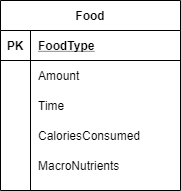

The diagram above was exported from draw.io. Its source (the exported page's mxGraphModel, read from the mxfile embedded in the PNG):
<mxGraphModel dx="868" dy="482" grid="1" gridSize="10" guides="1" tooltips="1" connect="1" arrows="1" fold="1" page="1" pageScale="1" pageWidth="850" pageHeight="1100" math="0" shadow="0" extFonts="Permanent Marker^https://fonts.googleapis.com/css?family=Permanent+Marker">
  <root>
    <mxCell id="0" />
    <mxCell id="1" parent="0" />
    <mxCell id="Bijc1xRTDVxXbTEqpNUk-1" value="Food" style="shape=table;startSize=30;container=1;collapsible=1;childLayout=tableLayout;fixedRows=1;rowLines=0;fontStyle=1;align=center;resizeLast=1;" vertex="1" parent="1">
      <mxGeometry x="330" y="170" width="180" height="190" as="geometry" />
    </mxCell>
    <mxCell id="Bijc1xRTDVxXbTEqpNUk-2" value="" style="shape=partialRectangle;collapsible=0;dropTarget=0;pointerEvents=0;fillColor=none;top=0;left=0;bottom=1;right=0;points=[[0,0.5],[1,0.5]];portConstraint=eastwest;" vertex="1" parent="Bijc1xRTDVxXbTEqpNUk-1">
      <mxGeometry y="30" width="180" height="30" as="geometry" />
    </mxCell>
    <mxCell id="Bijc1xRTDVxXbTEqpNUk-3" value="PK" style="shape=partialRectangle;connectable=0;fillColor=none;top=0;left=0;bottom=0;right=0;fontStyle=1;overflow=hidden;" vertex="1" parent="Bijc1xRTDVxXbTEqpNUk-2">
      <mxGeometry width="30" height="30" as="geometry" />
    </mxCell>
    <mxCell id="Bijc1xRTDVxXbTEqpNUk-4" value="FoodType" style="shape=partialRectangle;connectable=0;fillColor=none;top=0;left=0;bottom=0;right=0;align=left;spacingLeft=6;fontStyle=5;overflow=hidden;" vertex="1" parent="Bijc1xRTDVxXbTEqpNUk-2">
      <mxGeometry x="30" width="150" height="30" as="geometry" />
    </mxCell>
    <mxCell id="Bijc1xRTDVxXbTEqpNUk-5" value="" style="shape=partialRectangle;collapsible=0;dropTarget=0;pointerEvents=0;fillColor=none;top=0;left=0;bottom=0;right=0;points=[[0,0.5],[1,0.5]];portConstraint=eastwest;" vertex="1" parent="Bijc1xRTDVxXbTEqpNUk-1">
      <mxGeometry y="60" width="180" height="30" as="geometry" />
    </mxCell>
    <mxCell id="Bijc1xRTDVxXbTEqpNUk-6" value="" style="shape=partialRectangle;connectable=0;fillColor=none;top=0;left=0;bottom=0;right=0;editable=1;overflow=hidden;" vertex="1" parent="Bijc1xRTDVxXbTEqpNUk-5">
      <mxGeometry width="30" height="30" as="geometry" />
    </mxCell>
    <mxCell id="Bijc1xRTDVxXbTEqpNUk-7" value="Amount" style="shape=partialRectangle;connectable=0;fillColor=none;top=0;left=0;bottom=0;right=0;align=left;spacingLeft=6;overflow=hidden;" vertex="1" parent="Bijc1xRTDVxXbTEqpNUk-5">
      <mxGeometry x="30" width="150" height="30" as="geometry" />
    </mxCell>
    <mxCell id="Bijc1xRTDVxXbTEqpNUk-8" value="" style="shape=partialRectangle;collapsible=0;dropTarget=0;pointerEvents=0;fillColor=none;top=0;left=0;bottom=0;right=0;points=[[0,0.5],[1,0.5]];portConstraint=eastwest;" vertex="1" parent="Bijc1xRTDVxXbTEqpNUk-1">
      <mxGeometry y="90" width="180" height="30" as="geometry" />
    </mxCell>
    <mxCell id="Bijc1xRTDVxXbTEqpNUk-9" value="" style="shape=partialRectangle;connectable=0;fillColor=none;top=0;left=0;bottom=0;right=0;editable=1;overflow=hidden;" vertex="1" parent="Bijc1xRTDVxXbTEqpNUk-8">
      <mxGeometry width="30" height="30" as="geometry" />
    </mxCell>
    <mxCell id="Bijc1xRTDVxXbTEqpNUk-10" value="Time" style="shape=partialRectangle;connectable=0;fillColor=none;top=0;left=0;bottom=0;right=0;align=left;spacingLeft=6;overflow=hidden;" vertex="1" parent="Bijc1xRTDVxXbTEqpNUk-8">
      <mxGeometry x="30" width="150" height="30" as="geometry" />
    </mxCell>
    <mxCell id="Bijc1xRTDVxXbTEqpNUk-11" value="" style="shape=partialRectangle;collapsible=0;dropTarget=0;pointerEvents=0;fillColor=none;top=0;left=0;bottom=0;right=0;points=[[0,0.5],[1,0.5]];portConstraint=eastwest;" vertex="1" parent="Bijc1xRTDVxXbTEqpNUk-1">
      <mxGeometry y="120" width="180" height="30" as="geometry" />
    </mxCell>
    <mxCell id="Bijc1xRTDVxXbTEqpNUk-12" value="" style="shape=partialRectangle;connectable=0;fillColor=none;top=0;left=0;bottom=0;right=0;editable=1;overflow=hidden;" vertex="1" parent="Bijc1xRTDVxXbTEqpNUk-11">
      <mxGeometry width="30" height="30" as="geometry" />
    </mxCell>
    <mxCell id="Bijc1xRTDVxXbTEqpNUk-13" value="CaloriesConsumed" style="shape=partialRectangle;connectable=0;fillColor=none;top=0;left=0;bottom=0;right=0;align=left;spacingLeft=6;overflow=hidden;" vertex="1" parent="Bijc1xRTDVxXbTEqpNUk-11">
      <mxGeometry x="30" width="150" height="30" as="geometry" />
    </mxCell>
    <mxCell id="Bijc1xRTDVxXbTEqpNUk-14" value="" style="shape=partialRectangle;collapsible=0;dropTarget=0;pointerEvents=0;fillColor=none;top=0;left=0;bottom=0;right=0;points=[[0,0.5],[1,0.5]];portConstraint=eastwest;" vertex="1" parent="Bijc1xRTDVxXbTEqpNUk-1">
      <mxGeometry y="150" width="180" height="30" as="geometry" />
    </mxCell>
    <mxCell id="Bijc1xRTDVxXbTEqpNUk-15" value="" style="shape=partialRectangle;connectable=0;fillColor=none;top=0;left=0;bottom=0;right=0;editable=1;overflow=hidden;" vertex="1" parent="Bijc1xRTDVxXbTEqpNUk-14">
      <mxGeometry width="30" height="30" as="geometry" />
    </mxCell>
    <mxCell id="Bijc1xRTDVxXbTEqpNUk-16" value="MacroNutrients" style="shape=partialRectangle;connectable=0;fillColor=none;top=0;left=0;bottom=0;right=0;align=left;spacingLeft=6;overflow=hidden;" vertex="1" parent="Bijc1xRTDVxXbTEqpNUk-14">
      <mxGeometry x="30" width="150" height="30" as="geometry" />
    </mxCell>
  </root>
</mxGraphModel>